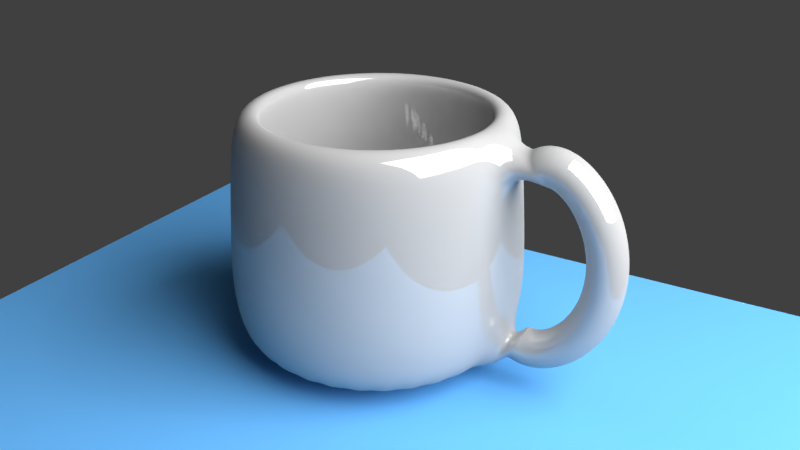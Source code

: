 # Source: cup_part_2.blend  (saved by Blender 2.79.0; exported with 4.5.12 LTS)
import bpy
from mathutils import Matrix  # noqa: F401  (used for matrix-valued properties, if any)

bpy.ops.wm.read_factory_settings(use_empty=True)
scene = bpy.context.scene
scene.name = 'Scene'

# ---- collections
col_collection_1 = bpy.data.collections.new('Collection 1'); scene.collection.children.link(col_collection_1)

# ---- materials (node trees are filled in below, after node groups)
mat_material_002 = bpy.data.materials.new('Material.002')
mat_material_002.alpha_threshold = 0.0
mat_material_002.roughness = 0.5
mat_1_002 = bpy.data.materials.new('1.002')
mat_1_002.alpha_threshold = 0.0
mat_1_002.roughness = 0.5
mat_material_001 = bpy.data.materials.new('Material.001')
mat_material_001.alpha_threshold = 0.0
mat_material_001.roughness = 0.5

# ---- material node trees
mat_material_002.use_nodes = True; mat_material_002.node_tree.nodes.clear()
_N = mat_material_002.node_tree.nodes; _L = mat_material_002.node_tree.links
n0 = _N.new('ShaderNodeOutputMaterial'); n0.name = 'Material Output'; n0.location = (300, 300)
n1 = _N.new('ShaderNodeEmission'); n1.name = 'Emission'; n1.location = (10, 300)
n1.inputs[0].default_value = (0.8, 0.8, 0.8, 1.0)
n1.inputs[1].default_value = 10.0
_L.new(n1.outputs[0], n0.inputs[0])
n0.is_active_output = True
mat_1_002.use_nodes = True; mat_1_002.node_tree.nodes.clear()
_N = mat_1_002.node_tree.nodes; _L = mat_1_002.node_tree.links
n0 = _N.new('ShaderNodeOutputMaterial'); n0.name = 'Material Output'; n0.location = (300, 300)
n1 = _N.new('ShaderNodeBsdfDiffuse'); n1.name = 'Diffuse BSDF'; n1.location = (10, 300)
n1.inputs[0].default_value = (0.119, 0.398, 0.8, 1.0)
_L.new(n1.outputs[0], n0.inputs[0])
n0.is_active_output = True
mat_material_001.use_nodes = True; mat_material_001.node_tree.nodes.clear()
_N = mat_material_001.node_tree.nodes; _L = mat_material_001.node_tree.links
n0 = _N.new('ShaderNodeOutputMaterial'); n0.name = 'Material Output'; n0.location = (300, 300)
n1 = _N.new('ShaderNodeMixShader'); n1.name = 'Mix Shader'; n1.location = (10, 300)
n1.inputs[0].default_value = 0.14
n2 = _N.new('ShaderNodeBsdfDiffuse'); n2.name = 'Diffuse BSDF'; n2.location = (-190, 200)
n2.inputs[0].default_value = (0.42, 0.42, 0.42, 1.0)
n3 = _N.new('ShaderNodeBsdfAnisotropic'); n3.name = 'Glossy BSDF'; n3.location = (-190, 100)
n3.distribution = 'GGX'
n3.inputs[1].default_value = 0.0
_L.new(n1.outputs[0], n0.inputs[0])
_L.new(n2.outputs[0], n1.inputs[1])
_L.new(n3.outputs[0], n1.inputs[2])
n0.is_active_output = True

# ---- world
world_world = bpy.data.worlds.new('World'); scene.world = world_world
world_world.color = (0.05088, 0.05088, 0.05088)
world_world.use_sun_shadow = False
world_world.sun_shadow_jitter_overblur = 0.0
world_world.cycles.sampling_method = 'MANUAL'

# ---- cameras
cam_camera = bpy.data.cameras.new('Camera')
cam_camera.clip_end = 100.0
cam_camera.lens = 35.0
cam_camera.sensor_width = 32.0
cam_camera.sensor_height = 18.0
cam_camera.ortho_scale = 7.314
cam_camera.dof.focus_distance = 0.0

# ---- lights
light_lamp = bpy.data.lights.new('Lamp', 'POINT')
light_lamp.transmission_factor = 0.0
light_lamp.cutoff_distance = 30.0
light_lamp.energy = 100.0
light_lamp.shadow_buffer_clip_start = 1.001
light_lamp.shadow_soft_size = 0.1
light_lamp.shadow_maximum_resolution = 0.006
light_lamp.use_absolute_resolution = True

# ---- meshes
me_plane_001 = bpy.data.meshes.new('Plane.001')
me_plane_001.from_pydata([(-1.0, -1.0, 0.0), (1.0, -1.0, 0.0), (-1.0, 1.0, 0.0), (1.0, 1.0, 0.0)], [], [(0, 1, 3, 2)])
me_plane_001.materials.append(mat_material_002)
me_plane_001.use_remesh_preserve_volume = False
me_plane_001.use_remesh_preserve_attributes = False
me_plane_001.use_mirror_vertex_groups = False
me_plane_001.update()
me_plane = bpy.data.meshes.new('Plane')
me_plane.from_pydata([(-1.0, -1.0, 0.0), (1.0, -1.0, 0.0), (-1.0, 1.0, 0.0), (1.0, 1.0, 0.0)], [], [(0, 1, 3, 2)])
me_plane.materials.append(mat_1_002)
me_plane.use_remesh_preserve_volume = False
me_plane.use_remesh_preserve_attributes = False
me_plane.use_mirror_vertex_groups = False
me_plane.update()
me_cunurbspath = bpy.data.meshes.new('CUNurbsPath')
me_cunurbspath.from_pydata([(-2.28, 0.2, 0.6083), (-2.417, 0.0, 0.7546), (-2.28, -0.2, 0.6083), (-2.144, 0.0, 0.4619), (-2.26, 0.2, 0.6233), (-2.358, 7.451e-09, 0.7973), (-2.26, -0.2, 0.6233), (-2.161, -7.451e-09, 0.4493), (-2.237, 0.2, 0.633), (-2.294, 0.0, 0.8247), (-2.237, -0.2, 0.633), (-2.18, 0.0, 0.4413), (-2.212, 0.2, 0.6375), (-2.228, 3.725e-09, 0.8368), (-2.212, -0.2, 0.6375), (-2.195, -3.725e-09, 0.4382), (-2.185, 0.2, 0.6372), (-2.166, -3.725e-09, 0.8363), (-2.185, -0.2, 0.6372), (-2.204, 3.725e-09, 0.4381), (-2.157, 0.2, 0.6322), (-2.108, -3.725e-09, 0.826), (-2.157, -0.2, 0.6322), (-2.206, 3.725e-09, 0.4383), (-2.129, 0.2, 0.6227), (-2.055, 3.725e-09, 0.8086), (-2.129, -0.2, 0.6227), (-2.202, -3.725e-09, 0.4368), (-2.1, 0.2, 0.6091), (-2.005, -1.863e-09, 0.7856), (-2.1, -0.2, 0.6091), (-2.194, 1.863e-09, 0.4326), (-2.07, 0.2, 0.5915), (-1.959, 0.0, 0.7579), (-2.07, -0.2, 0.5915), (-2.181, 0.0, 0.425), (-2.041, 0.2, 0.5701), (-1.916, 0.0, 0.7263), (-2.041, -0.2, 0.5701), (-2.166, 0.0, 0.4139), (-2.013, 0.2, 0.5452), (-1.876, 0.0, 0.691), (-2.013, -0.2, 0.5452), (-2.149, 0.0, 0.3994), (-1.985, 0.2, 0.5171), (-1.838, 0.0, 0.6525), (-1.985, -0.2, 0.5171), (-2.132, 0.0, 0.3817), (-1.958, 0.2, 0.4859), (-1.802, 1.863e-09, 0.6109), (-1.958, -0.2, 0.4859), (-2.114, -1.863e-09, 0.3609), (-1.933, 0.2, 0.4519), (-1.769, -9.313e-10, 0.5665), (-1.933, -0.2, 0.4519), (-2.097, 9.313e-10, 0.3373), (-1.909, 0.2, 0.4153), (-1.738, 9.313e-10, 0.5194), (-1.909, -0.2, 0.4153), (-2.08, -9.313e-10, 0.3112), (-1.887, 0.2, 0.3764), (-1.71, 2.328e-09, 0.47), (-1.887, -0.2, 0.3764), (-2.063, -2.328e-09, 0.2828), (-1.866, 0.2, 0.3354), (-1.685, -1.863e-09, 0.4183), (-1.866, -0.2, 0.3354), (-2.048, 1.863e-09, 0.2524), (-1.848, 0.2, 0.2924), (-1.662, 9.313e-10, 0.3647), (-1.848, -0.2, 0.2924), (-2.035, -9.313e-10, 0.2202), (-1.833, 0.2, 0.2479), (-1.642, -3.26e-09, 0.3093), (-1.833, -0.2, 0.2479), (-2.023, 3.26e-09, 0.1865), (-1.819, 0.2, 0.2019), (-1.626, 2.328e-09, 0.2524), (-1.819, -0.2, 0.2019), (-2.013, -2.328e-09, 0.1515), (-1.808, 0.2, 0.1548), (-1.612, -1.63e-09, 0.1943), (-1.808, -0.2, 0.1548), (-2.004, 1.63e-09, 0.1154), (-1.8, 0.2, 0.1068), (-1.602, 1.921e-09, 0.1351), (-1.8, -0.2, 0.1068), (-1.998, -1.921e-09, 0.07852), (-1.795, 0.2, 0.05807), (-1.595, 3.201e-09, 0.07513), (-1.795, -0.2, 0.05807), (-1.994, -3.201e-09, 0.04102), (-1.792, 0.2, 0.008906), (-1.592, 5.02e-10, 0.01467), (-1.792, -0.2, 0.008906), (-1.992, -5.02e-10, 0.003147), (-1.792, 0.2, -0.04047), (-1.592, -1.382e-10, -0.04605), (-1.792, -0.2, -0.04047), (-1.992, 1.382e-10, -0.03489), (-1.795, 0.2, -0.08981), (-1.595, 3.347e-10, -0.1068), (-1.795, -0.2, -0.08981), (-1.994, -3.347e-10, -0.07286), (-1.8, 0.2, -0.1389), (-1.602, 1.688e-09, -0.1672), (-1.8, -0.2, -0.1389), (-1.998, -1.688e-09, -0.1106), (-1.808, 0.2, -0.1874), (-1.612, -1.281e-09, -0.2271), (-1.808, -0.2, -0.1874), (-2.005, 1.281e-09, -0.1477), (-1.82, 0.2, -0.2352), (-1.626, -1.63e-09, -0.2862), (-1.82, -0.2, -0.2352), (-2.013, 1.63e-09, -0.1842), (-1.833, 0.2, -0.282), (-1.643, -1.63e-09, -0.3443), (-1.833, -0.2, -0.282), (-2.023, 1.63e-09, -0.2197), (-1.85, 0.2, -0.3275), (-1.664, -1.863e-09, -0.401), (-1.85, -0.2, -0.3275), (-2.036, 1.863e-09, -0.2541), (-1.869, 0.2, -0.3716), (-1.688, 0.0, -0.4562), (-1.869, -0.2, -0.3716), (-2.05, 0.0, -0.287), (-1.89, 0.2, -0.4139), (-1.714, 2.794e-09, -0.5095), (-1.89, -0.2, -0.4139), (-2.066, -2.794e-09, -0.3183), (-1.914, 0.2, -0.4542), (-1.744, -3.725e-09, -0.5608), (-1.914, -0.2, -0.4542), (-2.083, 3.725e-09, -0.3477), (-1.939, 0.2, -0.4923), (-1.778, 1.863e-09, -0.6097), (-1.939, -0.2, -0.4923), (-2.101, -1.863e-09, -0.375), (-1.967, 0.2, -0.528), (-1.814, -1.863e-09, -0.656), (-1.967, -0.2, -0.528), (-2.121, 1.863e-09, -0.3999), (-1.997, 0.2, -0.5609), (-1.852, -1.863e-09, -0.6995), (-1.997, -0.2, -0.5609), (-2.141, 1.863e-09, -0.4223), (-2.028, 0.2, -0.5908), (-1.894, 1.863e-09, -0.7398), (-2.028, -0.2, -0.5908), (-2.161, -1.863e-09, -0.4418), (-2.06, 0.2, -0.6175), (-1.939, -1.863e-09, -0.7767), (-2.06, -0.2, -0.6175), (-2.181, 1.863e-09, -0.4584), (-2.093, 0.2, -0.6408), (-1.986, -1.863e-09, -0.8097), (-2.093, -0.2, -0.6408), (-2.2, 1.863e-09, -0.4718), (-2.127, 0.2, -0.6603), (-2.036, -1.863e-09, -0.8385), (-2.127, -0.2, -0.6603), (-2.218, 1.863e-09, -0.4821), (-2.162, 0.2, -0.6759), (-2.09, -3.725e-09, -0.8624), (-2.162, -0.2, -0.6759), (-2.234, 3.725e-09, -0.4894), (-2.197, 0.2, -0.6872), (-2.146, 0.0, -0.8807), (-2.197, -0.2, -0.6872), (-2.247, 0.0, -0.4937), (-2.231, 0.2, -0.6941), (-2.205, 3.725e-09, -0.8924), (-2.231, -0.2, -0.6941), (-2.257, -3.725e-09, -0.4958), (-2.265, 0.2, -0.6963), (-2.268, -3.725e-09, -0.8963), (-2.265, -0.2, -0.6963), (-2.263, 3.725e-09, -0.4963), (-2.299, 0.2, -0.6934), (-2.332, 0.0, -0.8907), (-2.299, -0.2, -0.6934), (-2.266, 0.0, -0.4962), (-2.331, 0.2, -0.6854), (-2.396, 0.0, -0.8745), (-2.331, -0.2, -0.6854), (-2.266, 0.0, -0.4963), (-2.361, 0.2, -0.6718), (-2.458, 0.0, -0.8468), (-2.361, -0.2, -0.6718), (-2.264, 0.0, -0.4969), (-3.476, 0.8947, -1.008), (-3.476, 0.9444, 0.826), (-3.301, 0.8775, -1.008), (-3.292, 0.9262, 0.826), (-3.133, 0.8266, -1.008), (-3.114, 0.8725, 0.826), (-2.979, 0.7439, -1.008), (-2.951, 0.7852, 0.826), (-2.843, 0.6327, -1.008), (-2.808, 0.6678, 0.826), (-2.732, 0.4971, -1.008), (-2.691, 0.5247, 0.826), (-2.649, 0.3424, -1.008), (-2.603, 0.3614, 0.826), (-2.598, 0.1745, -1.008), (-2.55, 0.1842, 0.826), (-2.581, 9.857e-08, -1.008), (-2.531, 8.816e-08, 0.826), (-2.598, -0.1745, -1.008), (-2.55, -0.1842, 0.826), (-2.649, -0.3424, -1.008), (-2.603, -0.3614, 0.826), (-2.732, -0.4971, -1.008), (-2.691, -0.5247, 0.826), (-2.843, -0.6327, -1.008), (-2.808, -0.6678, 0.826), (-2.979, -0.7439, -1.008), (-2.951, -0.7852, 0.826), (-3.133, -0.8266, -1.008), (-3.114, -0.8725, 0.826), (-3.301, -0.8775, -1.008), (-3.292, -0.9262, 0.826), (-3.476, -0.8947, -1.008), (-3.476, -0.9444, 0.826), (-3.65, -0.8775, -1.008), (-3.66, -0.9262, 0.826), (-3.818, -0.8266, -1.008), (-3.837, -0.8725, 0.826), (-3.973, -0.7439, -1.008), (-4.001, -0.7852, 0.826), (-4.109, -0.6327, -1.008), (-4.144, -0.6678, 0.826), (-4.22, -0.4971, -1.008), (-4.261, -0.5247, 0.826), (-4.302, -0.3424, -1.008), (-4.348, -0.3614, 0.826), (-4.353, -0.1745, -1.008), (-4.402, -0.1842, 0.826), (-4.371, 8.95e-07, -1.008), (-4.42, 9.288e-07, 0.826), (-4.353, 0.1746, -1.008), (-4.402, 0.1842, 0.826), (-4.302, 0.3424, -1.008), (-4.348, 0.3614, 0.826), (-4.22, 0.4971, -1.008), (-4.261, 0.5247, 0.826), (-4.109, 0.6327, -1.008), (-4.144, 0.6678, 0.826), (-3.973, 0.7439, -1.008), (-4.001, 0.7852, 0.826), (-3.818, 0.8266, -1.008), (-3.837, 0.8725, 0.826), (-3.65, 0.8775, -1.008), (-3.66, 0.9262, 0.826), (-3.476, 1.059, -0.6347), (-3.476, 1.059, -0.2112), (-3.476, 1.03, 0.177), (-3.476, 1.0, 0.577), (-3.281, 0.9808, 0.577), (-3.275, 1.011, 0.177), (-3.269, 1.039, -0.2112), (-3.269, 1.039, -0.6347), (-3.093, 0.9239, 0.577), (-3.082, 0.952, 0.177), (-3.071, 0.9783, -0.2112), (-3.071, 0.9783, -0.6347), (-2.92, 0.8315, 0.577), (-2.903, 0.8567, 0.177), (-2.888, 0.8804, -0.2112), (-2.888, 0.8804, -0.6347), (-2.769, 0.7071, 0.577), (-2.747, 0.7286, 0.177), (-2.727, 0.7488, -0.2112), (-2.727, 0.7488, -0.6347), (-2.644, 0.5556, 0.577), (-2.619, 0.5725, 0.177), (-2.595, 0.5883, -0.2112), (-2.595, 0.5883, -0.6347), (-2.552, 0.3827, 0.577), (-2.524, 0.3943, 0.177), (-2.498, 0.4052, -0.2112), (-2.498, 0.4052, -0.6347), (-2.495, 0.1951, 0.577), (-2.465, 0.201, 0.177), (-2.437, 0.2066, -0.2112), (-2.437, 0.2066, -0.6347), (-2.476, 7.651e-08, 0.577), (-2.445, 7.015e-08, 0.177), (-2.417, 6.22e-08, -0.2112), (-2.417, 6.22e-08, -0.6347), (-2.495, -0.1951, 0.577), (-2.465, -0.201, 0.177), (-2.437, -0.2066, -0.2112), (-2.437, -0.2066, -0.6347), (-2.552, -0.3827, 0.577), (-2.524, -0.3943, 0.177), (-2.498, -0.4052, -0.2112), (-2.498, -0.4052, -0.6347), (-2.644, -0.5556, 0.577), (-2.619, -0.5725, 0.177), (-2.595, -0.5883, -0.2112), (-2.595, -0.5883, -0.6347), (-2.769, -0.7071, 0.577), (-2.747, -0.7286, 0.177), (-2.727, -0.7488, -0.2112), (-2.727, -0.7488, -0.6347), (-2.92, -0.8315, 0.577), (-2.903, -0.8567, 0.177), (-2.888, -0.8804, -0.2112), (-2.888, -0.8804, -0.6347), (-3.093, -0.9239, 0.577), (-3.082, -0.952, 0.177), (-3.071, -0.9783, -0.2112), (-3.071, -0.9783, -0.6347), (-3.281, -0.9808, 0.577), (-3.275, -1.011, 0.177), (-3.269, -1.039, -0.2112), (-3.269, -1.039, -0.6347), (-3.476, -1.0, 0.577), (-3.476, -1.03, 0.177), (-3.476, -1.059, -0.2112), (-3.476, -1.059, -0.6347), (-3.671, -0.9808, 0.577), (-3.677, -1.011, 0.177), (-3.682, -1.039, -0.2112), (-3.682, -1.039, -0.6347), (-3.859, -0.9239, 0.577), (-3.87, -0.952, 0.177), (-3.881, -0.9783, -0.2112), (-3.881, -0.9783, -0.6347), (-4.031, -0.8315, 0.577), (-4.048, -0.8567, 0.177), (-4.064, -0.8804, -0.2112), (-4.064, -0.8804, -0.6347), (-4.183, -0.7071, 0.577), (-4.204, -0.7286, 0.177), (-4.225, -0.7488, -0.2112), (-4.225, -0.7488, -0.6347), (-4.307, -0.5556, 0.577), (-4.333, -0.5725, 0.177), (-4.356, -0.5883, -0.2112), (-4.356, -0.5883, -0.6347), (-4.4, -0.3827, 0.577), (-4.428, -0.3943, 0.177), (-4.454, -0.4052, -0.2112), (-4.454, -0.4052, -0.6347), (-4.457, -0.1951, 0.577), (-4.486, -0.201, 0.177), (-4.514, -0.2066, -0.2112), (-4.514, -0.2066, -0.6347), (-4.476, 9.666e-07, 0.577), (-4.506, 9.873e-07, 0.177), (-4.535, 1.005e-06, -0.2112), (-4.535, 1.005e-06, -0.6347), (-4.457, 0.1951, 0.577), (-4.486, 0.201, 0.177), (-4.514, 0.2066, -0.2112), (-4.514, 0.2066, -0.6347), (-4.4, 0.3827, 0.577), (-4.428, 0.3943, 0.177), (-4.454, 0.4052, -0.2112), (-4.454, 0.4052, -0.6347), (-4.307, 0.5556, 0.577), (-4.333, 0.5725, 0.177), (-4.356, 0.5883, -0.2112), (-4.356, 0.5883, -0.6347), (-4.183, 0.7071, 0.577), (-4.204, 0.7286, 0.177), (-4.225, 0.7488, -0.2112), (-4.225, 0.7488, -0.6347), (-4.031, 0.8315, 0.577), (-4.048, 0.8567, 0.177), (-4.064, 0.8804, -0.2112), (-4.064, 0.8804, -0.6347), (-3.859, 0.9239, 0.577), (-3.87, 0.952, 0.177), (-3.881, 0.9783, -0.2112), (-3.881, 0.9783, -0.6347), (-3.671, 0.9808, 0.577), (-3.677, 1.011, 0.177), (-3.682, 1.039, -0.2112), (-3.682, 1.039, -0.6347), (-3.476, 0.7555, 0.8359), (-3.328, 0.741, 0.8359), (-3.187, 0.698, 0.8359), (-3.056, 0.6282, 0.8359), (-2.942, 0.5342, 0.8359), (-2.848, 0.4197, 0.8359), (-2.778, 0.2891, 0.8359), (-2.735, 0.1474, 0.8359), (-2.72, 1.335e-07, 0.8359), (-2.735, -0.1474, 0.8359), (-2.778, -0.2891, 0.8359), (-2.848, -0.4197, 0.8359), (-2.942, -0.5342, 0.8359), (-3.056, -0.6282, 0.8359), (-3.187, -0.698, 0.8359), (-3.328, -0.741, 0.8359), (-3.476, -0.7555, 0.8359), (-3.623, -0.741, 0.8359), (-3.765, -0.698, 0.8359), (-3.896, -0.6282, 0.8359), (-4.01, -0.5342, 0.8359), (-4.104, -0.4197, 0.8359), (-4.174, -0.2891, 0.8359), (-4.217, -0.1474, 0.8359), (-4.231, 8.06e-07, 0.8359), (-4.217, 0.1474, 0.8359), (-4.174, 0.2891, 0.8359), (-4.104, 0.4197, 0.8359), (-4.01, 0.5342, 0.8359), (-3.896, 0.6282, 0.8359), (-3.765, 0.698, 0.8359), (-3.623, 0.741, 0.8359), (-3.476, 0.8194, 0.579), (-3.316, 0.8037, 0.579), (-3.162, 0.7571, 0.579), (-3.021, 0.6813, 0.579), (-2.896, 0.5794, 0.579), (-2.795, 0.4553, 0.579), (-2.719, 0.3136, 0.579), (-2.672, 0.1599, 0.579), (-2.656, 1.52e-07, 0.579), (-2.672, -0.1599, 0.579), (-2.719, -0.3136, 0.579), (-2.795, -0.4553, 0.579), (-2.896, -0.5794, 0.579), (-3.021, -0.6813, 0.579), (-3.162, -0.7571, 0.579), (-3.316, -0.8037, 0.579), (-3.476, -0.8194, 0.579), (-3.636, -0.8037, 0.579), (-3.789, -0.7571, 0.579), (-3.931, -0.6813, 0.579), (-4.055, -0.5794, 0.579), (-4.157, -0.4553, 0.579), (-4.233, -0.3136, 0.579), (-4.28, -0.1599, 0.579), (-4.295, 8.813e-07, 0.579), (-4.28, 0.1599, 0.579), (-4.233, 0.3136, 0.579), (-4.157, 0.4553, 0.579), (-4.055, 0.5794, 0.579), (-3.931, 0.6813, 0.579), (-3.789, 0.7571, 0.579), (-3.636, 0.8037, 0.579), (-3.476, 0.8725, 0.1838), (-3.306, 0.8558, 0.1838), (-3.142, 0.8061, 0.1838), (-2.991, 0.7255, 0.1838), (-2.859, 0.617, 0.1838), (-2.75, 0.4848, 0.1838), (-2.67, 0.3339, 0.1838), (-2.62, 0.1702, 0.1838), (-2.603, 1.408e-07, 0.1838), (-2.62, -0.1702, 0.1838), (-2.67, -0.3339, 0.1838), (-2.75, -0.4848, 0.1838), (-2.859, -0.617, 0.1838), (-2.991, -0.7255, 0.1838), (-3.142, -0.8061, 0.1838), (-3.306, -0.8558, 0.1838), (-3.476, -0.8725, 0.1838), (-3.646, -0.8558, 0.1838), (-3.81, -0.8061, 0.1838), (-3.961, -0.7255, 0.1838), (-4.093, -0.617, 0.1838), (-4.201, -0.4848, 0.1838), (-4.282, -0.3339, 0.1838), (-4.332, -0.1702, 0.1838), (-4.348, 9.175e-07, 0.1838), (-4.332, 0.1702, 0.1838), (-4.282, 0.3339, 0.1838), (-4.201, 0.4848, 0.1838), (-4.093, 0.617, 0.1838), (-3.961, 0.7255, 0.1838), (-3.81, 0.8061, 0.1838), (-3.646, 0.8558, 0.1838), (-3.476, 0.9047, -0.2016), (-3.299, 0.8873, -0.2016), (-3.13, 0.8358, -0.2016), (-2.973, 0.7522, -0.2016), (-2.836, 0.6397, -0.2016), (-2.724, 0.5026, -0.2016), (-2.64, 0.3462, -0.2016), (-2.589, 0.1765, -0.2016), (-2.571, 1.334e-07, -0.2016), (-2.589, -0.1765, -0.2016), (-2.64, -0.3462, -0.2016), (-2.724, -0.5026, -0.2016), (-2.836, -0.6397, -0.2016), (-2.973, -0.7522, -0.2016), (-3.13, -0.8358, -0.2016), (-3.299, -0.8873, -0.2016), (-3.476, -0.9047, -0.2016), (-3.652, -0.8873, -0.2016), (-3.822, -0.8358, -0.2016), (-3.978, -0.7522, -0.2016), (-4.116, -0.6397, -0.2016), (-4.228, -0.5026, -0.2016), (-4.312, -0.3462, -0.2016), (-4.363, -0.1765, -0.2016), (-4.381, 9.386e-07, -0.2016), (-4.363, 0.1765, -0.2016), (-4.312, 0.3462, -0.2016), (-4.228, 0.5026, -0.2016), (-4.116, 0.6397, -0.2016), (-3.978, 0.7522, -0.2016), (-3.822, 0.8358, -0.2016), (-3.652, 0.8873, -0.2016), (-3.476, 0.9047, -0.6264), (-3.299, 0.8873, -0.6264), (-3.13, 0.8358, -0.6264), (-2.973, 0.7522, -0.6264), (-2.836, 0.6397, -0.6264), (-2.724, 0.5026, -0.6264), (-2.64, 0.3462, -0.6264), (-2.589, 0.1765, -0.6264), (-2.571, 1.334e-07, -0.6264), (-2.589, -0.1765, -0.6264), (-2.64, -0.3462, -0.6264), (-2.724, -0.5026, -0.6264), (-2.836, -0.6397, -0.6264), (-2.973, -0.7522, -0.6264), (-3.13, -0.8358, -0.6264), (-3.299, -0.8873, -0.6264), (-3.476, -0.9047, -0.6264), (-3.652, -0.8873, -0.6264), (-3.822, -0.8358, -0.6264), (-3.978, -0.7522, -0.6264), (-4.116, -0.6397, -0.6264), (-4.228, -0.5026, -0.6264), (-4.312, -0.3462, -0.6264), (-4.363, -0.1765, -0.6264), (-4.381, 9.386e-07, -0.6264), (-4.363, 0.1765, -0.6264), (-4.312, 0.3462, -0.6264), (-4.228, 0.5026, -0.6264), (-4.116, 0.6397, -0.6264), (-3.978, 0.7522, -0.6264), (-3.822, 0.8358, -0.6264), (-3.652, 0.8873, -0.6264), (-3.476, 3.502e-07, -0.8438)], [], [(0, 4, 7, 3), (1, 5, 4, 0), (2, 6, 5, 1), (3, 7, 6, 2), (4, 8, 11, 7), (5, 9, 8, 4), (6, 10, 9, 5), (7, 11, 10, 6), (8, 12, 15, 11), (9, 13, 12, 8), (10, 14, 13, 9), (11, 15, 14, 10), (12, 16, 19, 15), (13, 17, 16, 12), (14, 18, 17, 13), (15, 19, 18, 14), (16, 20, 23, 19), (17, 21, 20, 16), (18, 22, 21, 17), (19, 23, 22, 18), (20, 24, 27, 23), (21, 25, 24, 20), (22, 26, 25, 21), (23, 27, 26, 22), (24, 28, 31, 27), (25, 29, 28, 24), (26, 30, 29, 25), (27, 31, 30, 26), (28, 32, 35, 31), (29, 33, 32, 28), (30, 34, 33, 29), (31, 35, 34, 30), (32, 36, 39, 35), (33, 37, 36, 32), (34, 38, 37, 33), (35, 39, 38, 34), (36, 40, 43, 39), (37, 41, 40, 36), (38, 42, 41, 37), (39, 43, 42, 38), (40, 44, 47, 43), (41, 45, 44, 40), (42, 46, 45, 41), (43, 47, 46, 42), (44, 48, 51, 47), (45, 49, 48, 44), (46, 50, 49, 45), (47, 51, 50, 46), (48, 52, 55, 51), (49, 53, 52, 48), (50, 54, 53, 49), (51, 55, 54, 50), (52, 56, 59, 55), (53, 57, 56, 52), (54, 58, 57, 53), (55, 59, 58, 54), (56, 60, 63, 59), (57, 61, 60, 56), (58, 62, 61, 57), (59, 63, 62, 58), (60, 64, 67, 63), (61, 65, 64, 60), (62, 66, 65, 61), (63, 67, 66, 62), (64, 68, 71, 67), (65, 69, 68, 64), (66, 70, 69, 65), (67, 71, 70, 66), (68, 72, 75, 71), (69, 73, 72, 68), (70, 74, 73, 69), (71, 75, 74, 70), (72, 76, 79, 75), (73, 77, 76, 72), (74, 78, 77, 73), (75, 79, 78, 74), (76, 80, 83, 79), (77, 81, 80, 76), (78, 82, 81, 77), (79, 83, 82, 78), (80, 84, 87, 83), (81, 85, 84, 80), (82, 86, 85, 81), (83, 87, 86, 82), (84, 88, 91, 87), (85, 89, 88, 84), (86, 90, 89, 85), (87, 91, 90, 86), (88, 92, 95, 91), (89, 93, 92, 88), (90, 94, 93, 89), (91, 95, 94, 90), (92, 96, 99, 95), (93, 97, 96, 92), (94, 98, 97, 93), (95, 99, 98, 94), (96, 100, 103, 99), (97, 101, 100, 96), (98, 102, 101, 97), (99, 103, 102, 98), (100, 104, 107, 103), (101, 105, 104, 100), (102, 106, 105, 101), (103, 107, 106, 102), (104, 108, 111, 107), (105, 109, 108, 104), (106, 110, 109, 105), (107, 111, 110, 106), (108, 112, 115, 111), (109, 113, 112, 108), (110, 114, 113, 109), (111, 115, 114, 110), (112, 116, 119, 115), (113, 117, 116, 112), (114, 118, 117, 113), (115, 119, 118, 114), (116, 120, 123, 119), (117, 121, 120, 116), (118, 122, 121, 117), (119, 123, 122, 118), (120, 124, 127, 123), (121, 125, 124, 120), (122, 126, 125, 121), (123, 127, 126, 122), (124, 128, 131, 127), (125, 129, 128, 124), (126, 130, 129, 125), (127, 131, 130, 126), (128, 132, 135, 131), (129, 133, 132, 128), (130, 134, 133, 129), (131, 135, 134, 130), (132, 136, 139, 135), (133, 137, 136, 132), (134, 138, 137, 133), (135, 139, 138, 134), (136, 140, 143, 139), (137, 141, 140, 136), (138, 142, 141, 137), (139, 143, 142, 138), (140, 144, 147, 143), (141, 145, 144, 140), (142, 146, 145, 141), (143, 147, 146, 142), (144, 148, 151, 147), (145, 149, 148, 144), (146, 150, 149, 145), (147, 151, 150, 146), (148, 152, 155, 151), (149, 153, 152, 148), (150, 154, 153, 149), (151, 155, 154, 150), (152, 156, 159, 155), (153, 157, 156, 152), (154, 158, 157, 153), (155, 159, 158, 154), (156, 160, 163, 159), (157, 161, 160, 156), (158, 162, 161, 157), (159, 163, 162, 158), (160, 164, 167, 163), (161, 165, 164, 160), (162, 166, 165, 161), (163, 167, 166, 162), (164, 168, 171, 167), (165, 169, 168, 164), (166, 170, 169, 165), (167, 171, 170, 166), (168, 172, 175, 171), (169, 173, 172, 168), (170, 174, 173, 169), (171, 175, 174, 170), (172, 176, 179, 175), (173, 177, 176, 172), (174, 178, 177, 173), (175, 179, 178, 174), (176, 180, 183, 179), (177, 181, 180, 176), (178, 182, 181, 177), (179, 183, 182, 178), (180, 184, 187, 183), (181, 185, 184, 180), (182, 186, 185, 181), (183, 187, 186, 182), (184, 188, 191, 187), (185, 189, 188, 184), (186, 190, 189, 185), (187, 191, 190, 186), (259, 193, 195, 260), (260, 195, 197, 264), (264, 197, 199, 268), (268, 199, 201, 272), (272, 201, 203, 276), (276, 203, 205, 280), (280, 205, 207, 284), (292, 211, 213, 296), (296, 213, 215, 300), (300, 215, 217, 304), (304, 217, 219, 308), (308, 219, 221, 312), (312, 221, 223, 316), (316, 223, 225, 320), (320, 225, 227, 324), (324, 227, 229, 328), (328, 229, 231, 332), (332, 231, 233, 336), (336, 233, 235, 340), (340, 235, 237, 344), (344, 237, 239, 348), (348, 239, 241, 352), (352, 241, 243, 356), (356, 243, 245, 360), (360, 245, 247, 364), (364, 247, 249, 368), (368, 249, 251, 372), (372, 251, 253, 376), (199, 197, 386, 387), (376, 253, 255, 380), (380, 255, 193, 259), (192, 194, 196, 198, 200, 202, 204, 206, 208, 210, 212, 214, 216, 218, 220, 222, 224, 226, 228, 230, 232, 234, 236, 238, 240, 242, 244, 246, 248, 250, 252, 254), (254, 383, 256, 192), (383, 382, 257, 256), (382, 381, 258, 257), (381, 380, 259, 258), (252, 379, 383, 254), (379, 378, 382, 383), (378, 377, 381, 382), (377, 376, 380, 381), (250, 375, 379, 252), (375, 374, 378, 379), (374, 373, 377, 378), (373, 372, 376, 377), (248, 371, 375, 250), (371, 370, 374, 375), (370, 369, 373, 374), (369, 368, 372, 373), (246, 367, 371, 248), (367, 366, 370, 371), (366, 365, 369, 370), (365, 364, 368, 369), (244, 363, 367, 246), (363, 362, 366, 367), (362, 361, 365, 366), (361, 360, 364, 365), (242, 359, 363, 244), (359, 358, 362, 363), (358, 357, 361, 362), (357, 356, 360, 361), (240, 355, 359, 242), (355, 354, 358, 359), (354, 353, 357, 358), (353, 352, 356, 357), (238, 351, 355, 240), (351, 350, 354, 355), (350, 349, 353, 354), (349, 348, 352, 353), (236, 347, 351, 238), (347, 346, 350, 351), (346, 345, 349, 350), (345, 344, 348, 349), (234, 343, 347, 236), (343, 342, 346, 347), (342, 341, 345, 346), (341, 340, 344, 345), (232, 339, 343, 234), (339, 338, 342, 343), (338, 337, 341, 342), (337, 336, 340, 341), (230, 335, 339, 232), (335, 334, 338, 339), (334, 333, 337, 338), (333, 332, 336, 337), (228, 331, 335, 230), (331, 330, 334, 335), (330, 329, 333, 334), (329, 328, 332, 333), (226, 327, 331, 228), (327, 326, 330, 331), (326, 325, 329, 330), (325, 324, 328, 329), (224, 323, 327, 226), (323, 322, 326, 327), (322, 321, 325, 326), (321, 320, 324, 325), (222, 319, 323, 224), (319, 318, 322, 323), (318, 317, 321, 322), (317, 316, 320, 321), (220, 315, 319, 222), (315, 314, 318, 319), (314, 313, 317, 318), (313, 312, 316, 317), (218, 311, 315, 220), (311, 310, 314, 315), (310, 309, 313, 314), (309, 308, 312, 313), (216, 307, 311, 218), (307, 306, 310, 311), (306, 305, 309, 310), (305, 304, 308, 309), (214, 303, 307, 216), (303, 302, 306, 307), (302, 301, 305, 306), (301, 300, 304, 305), (212, 299, 303, 214), (299, 298, 302, 303), (298, 297, 301, 302), (297, 296, 300, 301), (210, 295, 299, 212), (295, 294, 298, 299), (294, 293, 297, 298), (293, 292, 296, 297), (291, 290, 294, 295), (290, 289, 293, 294), (289, 288, 292, 293), (287, 286, 290, 291), (286, 285, 289, 290), (285, 284, 288, 289), (204, 283, 287, 206), (283, 282, 286, 287), (282, 281, 285, 286), (281, 280, 284, 285), (202, 279, 283, 204), (279, 278, 282, 283), (278, 277, 281, 282), (277, 276, 280, 281), (200, 275, 279, 202), (275, 274, 278, 279), (274, 273, 277, 278), (273, 272, 276, 277), (198, 271, 275, 200), (271, 270, 274, 275), (270, 269, 273, 274), (269, 268, 272, 273), (196, 267, 271, 198), (267, 266, 270, 271), (266, 265, 269, 270), (265, 264, 268, 269), (194, 263, 267, 196), (263, 262, 266, 267), (262, 261, 265, 266), (261, 260, 264, 265), (192, 256, 263, 194), (256, 257, 262, 263), (257, 258, 261, 262), (258, 259, 260, 261), (2, 1, 209, 211, 292), (0, 284, 207, 209, 1), (3, 288, 284, 0), (2, 292, 288, 3), (191, 188, 206, 287, 291), (190, 191, 291, 295, 210), (190, 210, 208, 189), (189, 208, 206, 188), (397, 396, 428, 429), (227, 225, 400, 401), (245, 243, 409, 410), (209, 207, 391, 392), (219, 217, 396, 397), (237, 235, 405, 406), (255, 253, 414, 415), (201, 199, 387, 388), (211, 209, 392, 393), (229, 227, 401, 402), (247, 245, 410, 411), (221, 219, 397, 398), (239, 237, 406, 407), (193, 255, 415, 384), (203, 201, 388, 389), (195, 193, 384, 385), (213, 211, 393, 394), (231, 229, 402, 403), (249, 247, 411, 412), (223, 221, 398, 399), (241, 239, 407, 408), (205, 203, 389, 390), (215, 213, 394, 395), (233, 231, 403, 404), (251, 249, 412, 413), (197, 195, 385, 386), (225, 223, 399, 400), (243, 241, 408, 409), (207, 205, 390, 391), (217, 215, 395, 396), (235, 233, 404, 405), (253, 251, 413, 414), (432, 431, 463, 464), (411, 410, 442, 443), (398, 397, 429, 430), (385, 384, 416, 417), (412, 411, 443, 444), (399, 398, 430, 431), (386, 385, 417, 418), (413, 412, 444, 445), (400, 399, 431, 432), (387, 386, 418, 419), (414, 413, 445, 446), (401, 400, 432, 433), (388, 387, 419, 420), (415, 414, 446, 447), (402, 401, 433, 434), (389, 388, 420, 421), (384, 415, 447, 416), (403, 402, 434, 435), (390, 389, 421, 422), (404, 403, 435, 436), (391, 390, 422, 423), (405, 404, 436, 437), (392, 391, 423, 424), (406, 405, 437, 438), (393, 392, 424, 425), (407, 406, 438, 439), (394, 393, 425, 426), (408, 407, 439, 440), (395, 394, 426, 427), (409, 408, 440, 441), (396, 395, 427, 428), (410, 409, 441, 442), (467, 466, 498, 499), (419, 418, 450, 451), (446, 445, 477, 478), (433, 432, 464, 465), (420, 419, 451, 452), (447, 446, 478, 479), (434, 433, 465, 466), (421, 420, 452, 453), (416, 447, 479, 448), (435, 434, 466, 467), (422, 421, 453, 454), (436, 435, 467, 468), (423, 422, 454, 455), (437, 436, 468, 469), (424, 423, 455, 456), (438, 437, 469, 470), (425, 424, 456, 457), (439, 438, 470, 471), (426, 425, 457, 458), (440, 439, 471, 472), (427, 426, 458, 459), (441, 440, 472, 473), (428, 427, 459, 460), (442, 441, 473, 474), (429, 428, 460, 461), (443, 442, 474, 475), (430, 429, 461, 462), (417, 416, 448, 449), (444, 443, 475, 476), (431, 430, 462, 463), (418, 417, 449, 450), (445, 444, 476, 477), (502, 501, 533, 534), (454, 453, 485, 486), (468, 467, 499, 500), (455, 454, 486, 487), (469, 468, 500, 501), (456, 455, 487, 488), (470, 469, 501, 502), (457, 456, 488, 489), (471, 470, 502, 503), (458, 457, 489, 490), (472, 471, 503, 504), (459, 458, 490, 491), (473, 472, 504, 505), (460, 459, 491, 492), (474, 473, 505, 506), (461, 460, 492, 493), (475, 474, 506, 507), (462, 461, 493, 494), (449, 448, 480, 481), (476, 475, 507, 508), (463, 462, 494, 495), (450, 449, 481, 482), (477, 476, 508, 509), (464, 463, 495, 496), (451, 450, 482, 483), (478, 477, 509, 510), (465, 464, 496, 497), (452, 451, 483, 484), (479, 478, 510, 511), (466, 465, 497, 498), (453, 452, 484, 485), (448, 479, 511, 480), (537, 536, 544), (489, 488, 520, 521), (503, 502, 534, 535), (490, 489, 521, 522), (504, 503, 535, 536), (491, 490, 522, 523), (505, 504, 536, 537), (492, 491, 523, 524), (506, 505, 537, 538), (493, 492, 524, 525), (507, 506, 538, 539), (494, 493, 525, 526), (481, 480, 512, 513), (508, 507, 539, 540), (495, 494, 526, 527), (482, 481, 513, 514), (509, 508, 540, 541), (496, 495, 527, 528), (483, 482, 514, 515), (510, 509, 541, 542), (497, 496, 528, 529), (484, 483, 515, 516), (511, 510, 542, 543), (498, 497, 529, 530), (485, 484, 516, 517), (480, 511, 543, 512), (499, 498, 530, 531), (486, 485, 517, 518), (500, 499, 531, 532), (487, 486, 518, 519), (501, 500, 532, 533), (488, 487, 519, 520), (524, 523, 544), (538, 537, 544), (525, 524, 544), (539, 538, 544), (526, 525, 544), (513, 512, 544), (540, 539, 544), (527, 526, 544), (514, 513, 544), (541, 540, 544), (528, 527, 544), (515, 514, 544), (542, 541, 544), (529, 528, 544), (516, 515, 544), (543, 542, 544), (530, 529, 544), (517, 516, 544), (512, 543, 544), (531, 530, 544), (518, 517, 544), (532, 531, 544), (519, 518, 544), (533, 532, 544), (520, 519, 544), (534, 533, 544), (521, 520, 544), (535, 534, 544), (522, 521, 544), (536, 535, 544), (523, 522, 544)])
me_cunurbspath.polygons.foreach_set('use_smooth', [True] * 545)
me_cunurbspath.materials.append(mat_material_001)
me_cunurbspath.use_remesh_preserve_volume = False
me_cunurbspath.use_remesh_preserve_attributes = False
me_cunurbspath.use_mirror_vertex_groups = False
me_cunurbspath.auto_texspace = False
me_cunurbspath.update()

# ---- objects
ob_plane_001 = bpy.data.objects.new('Plane.001', me_plane_001)
ob_plane = bpy.data.objects.new('Plane', me_plane)
ob_nurbspath = bpy.data.objects.new('NurbsPath', me_cunurbspath)
ob_lamp = bpy.data.objects.new('Lamp', light_lamp)
ob_camera = bpy.data.objects.new('Camera', cam_camera)

# ---- transforms, parenting, visibility, modifiers, constraints
ob_plane_001.location = (7.668, -1.044, 5.513)
ob_plane_001.rotation_euler = (5.565e-08, 0.7854, 1.344e-07)
ob_plane_001.scale = (5.0, 5.0, 5.0)
ob_plane_001.lineart.crease_threshold = 0.0
ob_plane.location = (-0.00163, -1.044, -1.007)
ob_plane.scale = (3.0, 3.0, 3.0)
ob_plane.lineart.crease_threshold = 0.0
ob_nurbspath.location = (3.484, -1.017e-09, 0.007566)
ob_nurbspath.lineart.crease_threshold = 0.0
_m = ob_nurbspath.modifiers.new('Subsurf', 'SUBSURF')
_m.uv_smooth = 'PRESERVE_CORNERS'
_m.levels = 3
_m.render_levels = 3
_m.show_only_control_edges = False
ob_lamp.location = (4.076, 1.005, 5.904)
ob_lamp.rotation_euler = (0.6503, 0.05522, 1.866)
ob_lamp.lock_rotations_4d = False
ob_lamp.empty_display_type = 'ARROWS'
ob_lamp.color = (0.0, 0.0, 0.0, 0.0)
ob_lamp.lineart.crease_threshold = 0.0
ob_camera.location = (3.003, -4.825, 2.627)
ob_camera.rotation_euler = (1.13, -1.272e-06, 0.5279)
ob_camera.lock_rotations_4d = False
ob_camera.empty_display_type = 'ARROWS'
ob_camera.color = (0.0, 0.0, 0.0, 0.0)
ob_camera.display_type = 'WIRE'
ob_camera.lineart.crease_threshold = 0.0

# ---- collection membership
col_collection_1.objects.link(ob_plane_001)
col_collection_1.objects.link(ob_plane)
col_collection_1.objects.link(ob_nurbspath)
col_collection_1.objects.link(ob_lamp)
col_collection_1.objects.link(ob_camera)

# ---- scene / render settings (as saved in the file)
scene.camera = ob_camera
scene.frame_start = 1; scene.frame_end = 250; scene.frame_set(1)
scene.render.engine = 'CYCLES'
scene.render.resolution_percentage = 50
scene.render.dither_intensity = 0.0
scene.cycles.use_denoising = False
scene.cycles.samples = 128
scene.cycles.sampling_pattern = 'TABULATED_SOBOL'
scene.cycles.use_adaptive_sampling = False
scene.cycles.use_light_tree = False
scene.cycles.blur_glossy = 0.0
scene.cycles.sample_clamp_indirect = 0.0
scene.view_settings.view_transform = 'Standard'
bpy.context.view_layer.update()
